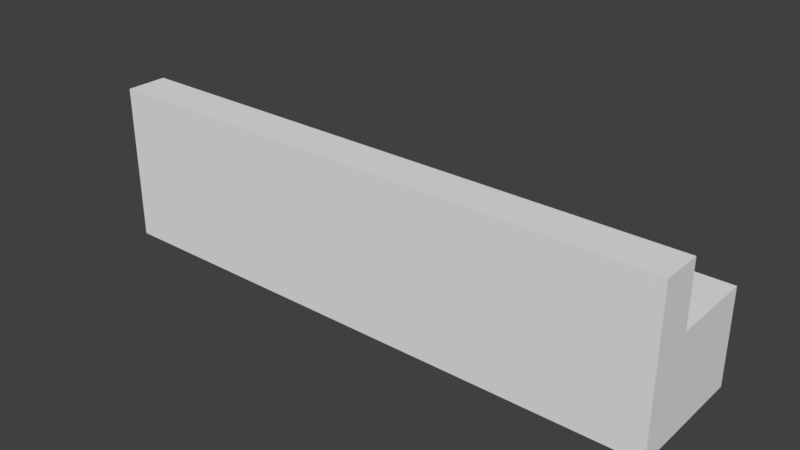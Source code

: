# Source: bigcouch.blend  (saved by Blender 2.77.0; exported with 4.5.12 LTS)
import bpy
from mathutils import Matrix  # noqa: F401  (used for matrix-valued properties, if any)

bpy.ops.wm.read_factory_settings(use_empty=True)
scene = bpy.context.scene
scene.name = 'Scene'

# ---- collections
col_collection_4 = bpy.data.collections.new('Collection 4'); scene.collection.children.link(col_collection_4)

# ---- world
world_world = bpy.data.worlds.new('World'); scene.world = world_world
world_world.color = (0.05088, 0.05088, 0.05088)
world_world.use_sun_shadow = False
world_world.sun_shadow_jitter_overblur = 0.0
world_world.cycles.sampling_method = 'MANUAL'

# ---- meshes
me_cube = bpy.data.meshes.new('Cube')
me_cube.from_pydata([(0.6399, -0.02938, -0.1599), (0.6399, -0.02938, -0.0008278), (0.6399, 0.1607, -0.1599), (0.6399, 0.1607, -0.0008278), (-0.6399, -0.02938, -0.1599), (-0.6399, -0.02938, -0.0008278), (-0.6399, 0.1607, -0.1599), (-0.6399, 0.1607, -0.0008278), (0.6399, -0.1215, -0.1599), (0.6399, -0.1215, -0.0008278), (-0.6399, -0.1215, -0.0008278), (-0.6399, -0.1215, -0.1599), (0.5566, 0.1607, -0.0008278), (-0.5566, 0.1607, -0.0008278), (-0.5566, 0.1607, -0.1599), (0.5566, 0.1607, -0.1599), (-0.5566, -0.02938, -0.0008278), (0.5566, -0.02938, -0.0008278), (0.5566, -0.02938, -0.1599), (-0.5566, -0.02938, -0.1599), (-0.5566, -0.1215, -0.0008278), (0.5566, -0.1215, -0.0008278), (0.5566, -0.1215, -0.1599), (-0.5566, -0.1215, -0.1599), (0.5566, -0.02938, 0.19), (0.6399, -0.02938, 0.19), (0.5566, -0.1215, 0.19), (0.6399, -0.1215, 0.19), (-0.6399, -0.02938, 0.19), (-0.6399, -0.1215, 0.19), (-0.5566, -0.02938, 0.19), (-0.5566, -0.1215, 0.19), (0.6399, -0.02938, 0.05105), (0.6399, 0.1607, 0.05105), (-0.5566, 0.1607, 0.05105), (-0.6399, 0.1607, 0.05105), (-0.6399, -0.02938, 0.05105), (0.5566, -0.02938, 0.05105), (0.5566, 0.1607, 0.05105), (-0.5566, -0.02938, 0.05105)], [], [(1, 0, 2, 3), (13, 14, 6, 7), (7, 6, 4, 5), (4, 11, 10, 5), (19, 4, 6, 14), (3, 33, 32, 1), (21, 22, 8, 9), (1, 9, 8, 0), (19, 23, 11, 4), (9, 27, 26, 21), (16, 30, 24, 17), (10, 29, 28, 5), (0, 8, 22, 18), (18, 22, 23, 19), (10, 11, 23, 20), (20, 23, 22, 21), (13, 34, 39, 16), (16, 17, 12, 13), (0, 18, 15, 2), (18, 19, 14, 15), (3, 2, 15, 12), (12, 15, 14, 13), (24, 26, 27, 25), (28, 29, 31, 30), (30, 31, 26, 24), (17, 24, 25, 1), (1, 25, 27, 9), (20, 31, 29, 10), (5, 28, 30, 16), (21, 26, 31, 20), (37, 32, 33, 38), (36, 39, 34, 35), (1, 32, 37, 17), (17, 37, 38, 12), (7, 35, 34, 13), (16, 39, 36, 5), (12, 38, 33, 3), (5, 36, 35, 7)])
me_cube.use_remesh_preserve_volume = False
me_cube.use_remesh_preserve_attributes = False
me_cube.use_mirror_vertex_groups = False
me_cube.update()

# ---- objects
ob_cube = bpy.data.objects.new('Cube', me_cube)

# ---- transforms, parenting, visibility, modifiers, constraints
ob_cube.location = (0.0, 0.0, 0.0)
ob_cube.lineart.crease_threshold = 0.0

# ---- collection membership
col_collection_4.objects.link(ob_cube)

# ---- scene / render settings (as saved in the file)
scene.frame_start = 1; scene.frame_end = 250; scene.frame_set(1)
scene.render.engine = 'BLENDER_EEVEE_NEXT'
scene.render.resolution_percentage = 50
scene.render.dither_intensity = 0.0
scene.cycles.use_denoising = False
scene.cycles.samples = 128
scene.cycles.sampling_pattern = 'TABULATED_SOBOL'
scene.cycles.light_sampling_threshold = 0.0
scene.cycles.use_adaptive_sampling = False
scene.cycles.use_light_tree = False
scene.cycles.blur_glossy = 0.0
scene.cycles.sample_clamp_indirect = 0.0
scene.view_settings.view_transform = 'Standard'
bpy.context.view_layer.update()

# ---- added for rendering (the .blend has no active camera and no usable light): camera, sun
cam_auto = bpy.data.cameras.new('AutoCamera')
cam_auto.lens = 50.0
cam_auto.sensor_width = 36.0
cam_auto.clip_end = 1000.0
ob_auto_camera = bpy.data.objects.new('AutoCamera', cam_auto)
scene.collection.objects.link(ob_auto_camera)
ob_auto_camera.location = (1.25502, -1.48643, 1.01908)
ob_auto_camera.rotation_euler = (1.09748, -7.21219e-08, 0.694738)
scene.camera = ob_auto_camera
light_auto_sun = bpy.data.lights.new('AutoSun', 'SUN')
light_auto_sun.energy = 3.0
light_auto_sun.angle = 0.0523599
ob_auto_sun = bpy.data.objects.new('AutoSun', light_auto_sun)
scene.collection.objects.link(ob_auto_sun)
ob_auto_sun.rotation_euler = (0.872665, 0.174533, 0.523599)
bpy.context.view_layer.update()
